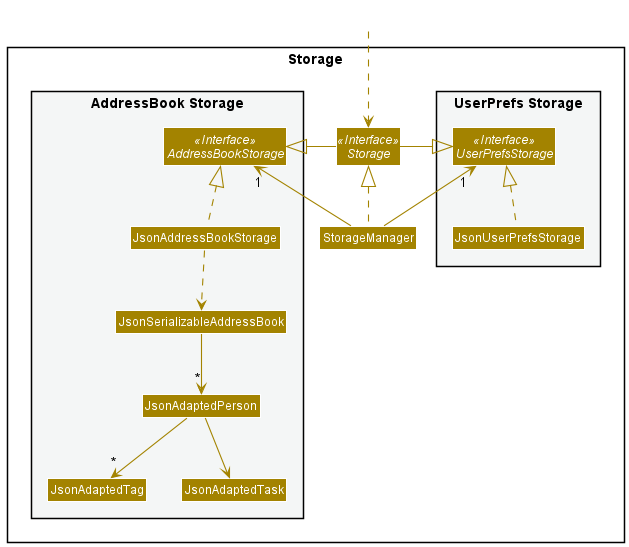

The diagram above was rendered by PlantUML. Its source (embedded in the PNG):
@startuml
!include style.puml
skinparam arrowThickness 1.1
skinparam arrowColor STORAGE_COLOR
skinparam classBackgroundColor STORAGE_COLOR

package Storage{

package "UserPrefs Storage" #F4F6F6{
Interface UserPrefsStorage <<Interface>>
Class JsonUserPrefsStorage
}

Interface Storage <<Interface>>
Class StorageManager

package "AddressBook Storage" #F4F6F6{
Interface AddressBookStorage <<Interface>>
Class JsonAddressBookStorage
Class JsonSerializableAddressBook
Class JsonAdaptedPerson
Class JsonAdaptedTag
Class JsonAdaptedTask
}

}

Class HiddenOutside #FFFFFF
HiddenOutside ..> Storage

StorageManager .up.|> Storage
StorageManager -up-> "1" UserPrefsStorage
StorageManager -up-> "1" AddressBookStorage

Storage -left-|> UserPrefsStorage
Storage -right-|> AddressBookStorage

JsonUserPrefsStorage .up.|> UserPrefsStorage
JsonAddressBookStorage .up.|> AddressBookStorage
JsonAddressBookStorage ..> JsonSerializableAddressBook
JsonSerializableAddressBook --> "*" JsonAdaptedPerson
JsonAdaptedPerson --> "*" JsonAdaptedTag
JsonAdaptedPerson --> JsonAdaptedTask
@enduml